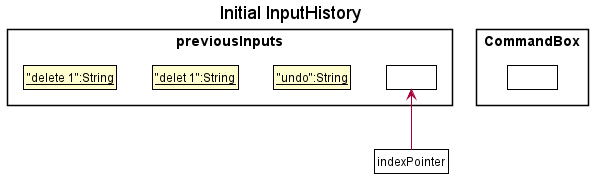

The diagram above was rendered by PlantUML. Its source (embedded in the PNG):
@startuml
!include style.puml
skinparam ClassFontColor #000000
skinparam ClassBorderColor #000000

title Initial InputHistory

package previousInputs {
    class Input0 as "__"delete 1":String__"
    class Input1 as "__"delet 1":String__"
    class Input2 as "__"undo":String__"
    class Input3 as " " #FFFFFF
}

package CommandBox{
    class currInput as " " #FFFFFF
}

Input0 -[hidden]right-> Input1
Input1 -[hidden]right-> Input2
Input2 -[hidden]right-> Input3

class Pointer as "indexPointer" #FFFFFF
Pointer -up-> Input3

@enduml